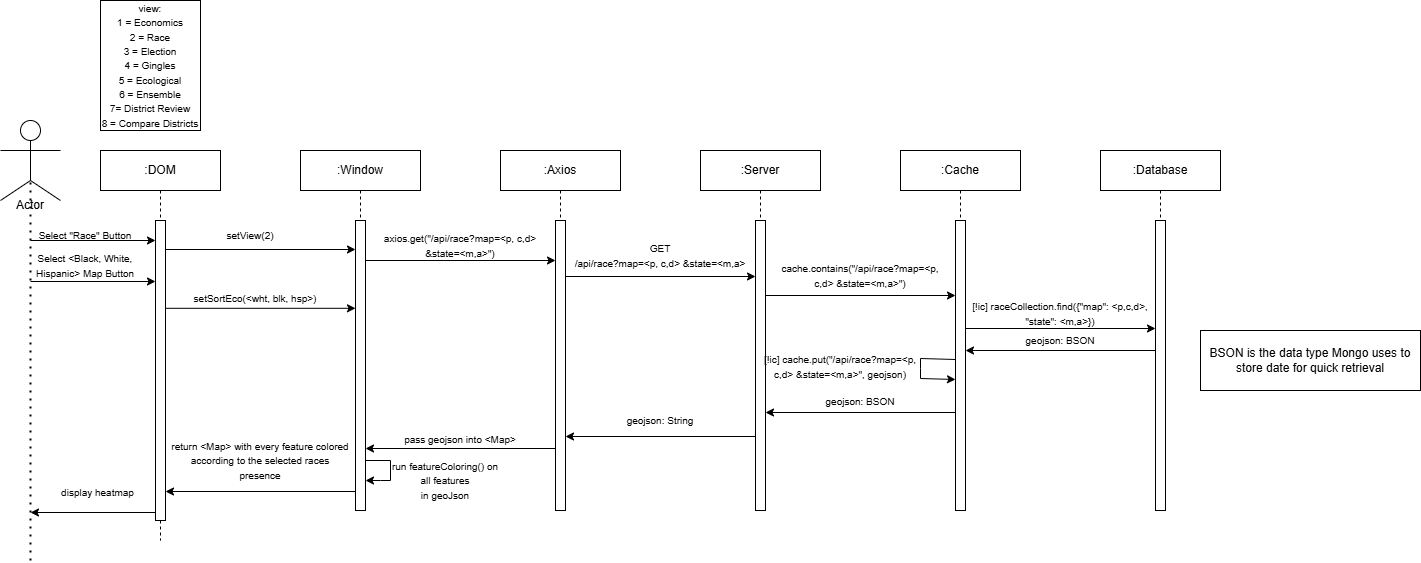

The diagram above was exported from draw.io. Its source (the exported page's mxGraphModel, read from the mxfile embedded in the PNG):
<mxGraphModel dx="1339" dy="1704" grid="1" gridSize="10" guides="1" tooltips="1" connect="1" arrows="1" fold="1" page="1" pageScale="1" pageWidth="850" pageHeight="1100" math="0" shadow="0">
  <root>
    <mxCell id="0" />
    <mxCell id="1" parent="0" />
    <mxCell id="aM9ryv3xv72pqoxQDRHE-1" value=":DOM" style="shape=umlLifeline;perimeter=lifelinePerimeter;whiteSpace=wrap;html=1;container=0;dropTarget=0;collapsible=0;recursiveResize=0;outlineConnect=0;portConstraint=eastwest;newEdgeStyle={&quot;edgeStyle&quot;:&quot;elbowEdgeStyle&quot;,&quot;elbow&quot;:&quot;vertical&quot;,&quot;curved&quot;:0,&quot;rounded&quot;:0};" parent="1" vertex="1">
      <mxGeometry x="120" y="40" width="120" height="390" as="geometry" />
    </mxCell>
    <mxCell id="aM9ryv3xv72pqoxQDRHE-2" value="" style="html=1;points=[];perimeter=orthogonalPerimeter;outlineConnect=0;targetShapes=umlLifeline;portConstraint=eastwest;newEdgeStyle={&quot;edgeStyle&quot;:&quot;elbowEdgeStyle&quot;,&quot;elbow&quot;:&quot;vertical&quot;,&quot;curved&quot;:0,&quot;rounded&quot;:0};" parent="aM9ryv3xv72pqoxQDRHE-1" vertex="1">
      <mxGeometry x="55" y="70" width="10" height="300" as="geometry" />
    </mxCell>
    <mxCell id="BMGE1gZZsE7JHa84qM1C-9" value="" style="ellipse;whiteSpace=wrap;html=1;aspect=fixed;" vertex="1" parent="1">
      <mxGeometry x="40" y="10" width="20" height="20" as="geometry" />
    </mxCell>
    <mxCell id="BMGE1gZZsE7JHa84qM1C-10" value="" style="endArrow=none;html=1;rounded=0;" edge="1" parent="1">
      <mxGeometry width="50" height="50" relative="1" as="geometry">
        <mxPoint x="20" y="40" as="sourcePoint" />
        <mxPoint x="80" y="40" as="targetPoint" />
      </mxGeometry>
    </mxCell>
    <mxCell id="BMGE1gZZsE7JHa84qM1C-11" value="" style="endArrow=none;html=1;rounded=0;entryX=0.5;entryY=1;entryDx=0;entryDy=0;" edge="1" parent="1" target="BMGE1gZZsE7JHa84qM1C-9">
      <mxGeometry width="50" height="50" relative="1" as="geometry">
        <mxPoint x="50" y="70" as="sourcePoint" />
        <mxPoint x="130" y="30" as="targetPoint" />
      </mxGeometry>
    </mxCell>
    <mxCell id="BMGE1gZZsE7JHa84qM1C-12" value="" style="endArrow=none;html=1;rounded=0;" edge="1" parent="1">
      <mxGeometry width="50" height="50" relative="1" as="geometry">
        <mxPoint x="20" y="90" as="sourcePoint" />
        <mxPoint x="50" y="70" as="targetPoint" />
      </mxGeometry>
    </mxCell>
    <mxCell id="BMGE1gZZsE7JHa84qM1C-13" value="" style="endArrow=none;html=1;rounded=0;" edge="1" parent="1">
      <mxGeometry width="50" height="50" relative="1" as="geometry">
        <mxPoint x="80" y="90" as="sourcePoint" />
        <mxPoint x="50" y="70" as="targetPoint" />
      </mxGeometry>
    </mxCell>
    <mxCell id="BMGE1gZZsE7JHa84qM1C-14" value="Actor" style="text;html=1;align=center;verticalAlign=middle;whiteSpace=wrap;rounded=0;" vertex="1" parent="1">
      <mxGeometry x="20" y="80" width="60" height="30" as="geometry" />
    </mxCell>
    <mxCell id="BMGE1gZZsE7JHa84qM1C-15" value="" style="endArrow=none;dashed=1;html=1;dashPattern=1 3;strokeWidth=2;rounded=0;" edge="1" parent="1">
      <mxGeometry width="50" height="50" relative="1" as="geometry">
        <mxPoint x="50" y="450" as="sourcePoint" />
        <mxPoint x="50" y="70" as="targetPoint" />
      </mxGeometry>
    </mxCell>
    <mxCell id="BMGE1gZZsE7JHa84qM1C-16" value="" style="endArrow=classic;html=1;rounded=0;" edge="1" parent="1" target="aM9ryv3xv72pqoxQDRHE-2">
      <mxGeometry width="50" height="50" relative="1" as="geometry">
        <mxPoint x="50" y="130" as="sourcePoint" />
        <mxPoint x="170" y="70" as="targetPoint" />
      </mxGeometry>
    </mxCell>
    <mxCell id="BMGE1gZZsE7JHa84qM1C-17" value="&lt;font style=&quot;font-size: 10px;&quot;&gt;Select &quot;Race&quot; Button&lt;/font&gt;" style="text;html=1;align=center;verticalAlign=middle;whiteSpace=wrap;rounded=0;" vertex="1" parent="1">
      <mxGeometry x="50" y="110" width="110" height="30" as="geometry" />
    </mxCell>
    <mxCell id="BMGE1gZZsE7JHa84qM1C-25" value="" style="endArrow=classic;html=1;rounded=0;" edge="1" parent="1">
      <mxGeometry width="50" height="50" relative="1" as="geometry">
        <mxPoint x="185" y="139" as="sourcePoint" />
        <mxPoint x="375" y="139" as="targetPoint" />
      </mxGeometry>
    </mxCell>
    <mxCell id="BMGE1gZZsE7JHa84qM1C-32" value="&lt;font style=&quot;font-size: 10px;&quot;&gt;setView(2)&lt;/font&gt;" style="text;html=1;align=center;verticalAlign=middle;whiteSpace=wrap;rounded=0;" vertex="1" parent="1">
      <mxGeometry x="230" y="110" width="80" height="30" as="geometry" />
    </mxCell>
    <mxCell id="BMGE1gZZsE7JHa84qM1C-36" value="" style="endArrow=classic;html=1;rounded=0;" edge="1" parent="1" target="BMGE1gZZsE7JHa84qM1C-42">
      <mxGeometry width="50" height="50" relative="1" as="geometry">
        <mxPoint x="380" y="150" as="sourcePoint" />
        <mxPoint x="550" y="150" as="targetPoint" />
      </mxGeometry>
    </mxCell>
    <mxCell id="BMGE1gZZsE7JHa84qM1C-37" value="&lt;font style=&quot;font-size: 10px;&quot;&gt;axios.get(&quot;/api/race?map=&amp;lt;p, c,d&amp;gt; &amp;amp;state=&amp;lt;m,a&amp;gt;&quot;)&lt;/font&gt;" style="text;html=1;align=center;verticalAlign=middle;whiteSpace=wrap;rounded=0;" vertex="1" parent="1">
      <mxGeometry x="390" y="120" width="180" height="30" as="geometry" />
    </mxCell>
    <mxCell id="BMGE1gZZsE7JHa84qM1C-39" value=":Window" style="shape=umlLifeline;perimeter=lifelinePerimeter;whiteSpace=wrap;html=1;container=0;dropTarget=0;collapsible=0;recursiveResize=0;outlineConnect=0;portConstraint=eastwest;newEdgeStyle={&quot;edgeStyle&quot;:&quot;elbowEdgeStyle&quot;,&quot;elbow&quot;:&quot;vertical&quot;,&quot;curved&quot;:0,&quot;rounded&quot;:0};" vertex="1" parent="1">
      <mxGeometry x="320" y="40" width="120" height="360" as="geometry" />
    </mxCell>
    <mxCell id="BMGE1gZZsE7JHa84qM1C-40" value="" style="html=1;points=[];perimeter=orthogonalPerimeter;outlineConnect=0;targetShapes=umlLifeline;portConstraint=eastwest;newEdgeStyle={&quot;edgeStyle&quot;:&quot;elbowEdgeStyle&quot;,&quot;elbow&quot;:&quot;vertical&quot;,&quot;curved&quot;:0,&quot;rounded&quot;:0};" vertex="1" parent="BMGE1gZZsE7JHa84qM1C-39">
      <mxGeometry x="55" y="70" width="10" height="290" as="geometry" />
    </mxCell>
    <mxCell id="BMGE1gZZsE7JHa84qM1C-102" value="" style="endArrow=classic;html=1;rounded=0;" edge="1" parent="BMGE1gZZsE7JHa84qM1C-39" source="BMGE1gZZsE7JHa84qM1C-40" target="BMGE1gZZsE7JHa84qM1C-40">
      <mxGeometry width="50" height="50" relative="1" as="geometry">
        <mxPoint x="84.99999999999989" y="310" as="sourcePoint" />
        <mxPoint x="84.99999999999989" y="330" as="targetPoint" />
        <Array as="points">
          <mxPoint x="90" y="310" />
          <mxPoint x="90" y="330" />
          <mxPoint x="80" y="330" />
        </Array>
      </mxGeometry>
    </mxCell>
    <mxCell id="BMGE1gZZsE7JHa84qM1C-41" value=":Axios" style="shape=umlLifeline;perimeter=lifelinePerimeter;whiteSpace=wrap;html=1;container=0;dropTarget=0;collapsible=0;recursiveResize=0;outlineConnect=0;portConstraint=eastwest;newEdgeStyle={&quot;edgeStyle&quot;:&quot;elbowEdgeStyle&quot;,&quot;elbow&quot;:&quot;vertical&quot;,&quot;curved&quot;:0,&quot;rounded&quot;:0};" vertex="1" parent="1">
      <mxGeometry x="520" y="40" width="120" height="360" as="geometry" />
    </mxCell>
    <mxCell id="BMGE1gZZsE7JHa84qM1C-42" value="" style="html=1;points=[];perimeter=orthogonalPerimeter;outlineConnect=0;targetShapes=umlLifeline;portConstraint=eastwest;newEdgeStyle={&quot;edgeStyle&quot;:&quot;elbowEdgeStyle&quot;,&quot;elbow&quot;:&quot;vertical&quot;,&quot;curved&quot;:0,&quot;rounded&quot;:0};" vertex="1" parent="BMGE1gZZsE7JHa84qM1C-41">
      <mxGeometry x="55" y="70" width="10" height="290" as="geometry" />
    </mxCell>
    <mxCell id="BMGE1gZZsE7JHa84qM1C-43" value=":Server" style="shape=umlLifeline;perimeter=lifelinePerimeter;whiteSpace=wrap;html=1;container=0;dropTarget=0;collapsible=0;recursiveResize=0;outlineConnect=0;portConstraint=eastwest;newEdgeStyle={&quot;edgeStyle&quot;:&quot;elbowEdgeStyle&quot;,&quot;elbow&quot;:&quot;vertical&quot;,&quot;curved&quot;:0,&quot;rounded&quot;:0};" vertex="1" parent="1">
      <mxGeometry x="720" y="40" width="120" height="360" as="geometry" />
    </mxCell>
    <mxCell id="BMGE1gZZsE7JHa84qM1C-44" value="" style="html=1;points=[];perimeter=orthogonalPerimeter;outlineConnect=0;targetShapes=umlLifeline;portConstraint=eastwest;newEdgeStyle={&quot;edgeStyle&quot;:&quot;elbowEdgeStyle&quot;,&quot;elbow&quot;:&quot;vertical&quot;,&quot;curved&quot;:0,&quot;rounded&quot;:0};" vertex="1" parent="BMGE1gZZsE7JHa84qM1C-43">
      <mxGeometry x="55" y="70" width="10" height="290" as="geometry" />
    </mxCell>
    <mxCell id="BMGE1gZZsE7JHa84qM1C-45" value="" style="endArrow=classic;html=1;rounded=0;" edge="1" parent="1">
      <mxGeometry width="50" height="50" relative="1" as="geometry">
        <mxPoint x="585" y="166" as="sourcePoint" />
        <mxPoint x="775" y="166" as="targetPoint" />
      </mxGeometry>
    </mxCell>
    <mxCell id="BMGE1gZZsE7JHa84qM1C-46" value="&lt;span style=&quot;font-size: 10px;&quot;&gt;GET&lt;/span&gt;&lt;div&gt;&lt;span style=&quot;font-size: 10px;&quot;&gt;/api/race?map=&amp;lt;p, c,d&amp;gt; &amp;amp;state=&amp;lt;m,a&amp;gt;&lt;/span&gt;&lt;span style=&quot;font-size: 10px;&quot;&gt;&lt;/span&gt;&lt;/div&gt;" style="text;html=1;align=center;verticalAlign=middle;whiteSpace=wrap;rounded=0;" vertex="1" parent="1">
      <mxGeometry x="590" y="130" width="180" height="30" as="geometry" />
    </mxCell>
    <mxCell id="BMGE1gZZsE7JHa84qM1C-47" value=":Cache" style="shape=umlLifeline;perimeter=lifelinePerimeter;whiteSpace=wrap;html=1;container=0;dropTarget=0;collapsible=0;recursiveResize=0;outlineConnect=0;portConstraint=eastwest;newEdgeStyle={&quot;edgeStyle&quot;:&quot;elbowEdgeStyle&quot;,&quot;elbow&quot;:&quot;vertical&quot;,&quot;curved&quot;:0,&quot;rounded&quot;:0};" vertex="1" parent="1">
      <mxGeometry x="920" y="40" width="120" height="360" as="geometry" />
    </mxCell>
    <mxCell id="BMGE1gZZsE7JHa84qM1C-48" value="" style="html=1;points=[];perimeter=orthogonalPerimeter;outlineConnect=0;targetShapes=umlLifeline;portConstraint=eastwest;newEdgeStyle={&quot;edgeStyle&quot;:&quot;elbowEdgeStyle&quot;,&quot;elbow&quot;:&quot;vertical&quot;,&quot;curved&quot;:0,&quot;rounded&quot;:0};" vertex="1" parent="BMGE1gZZsE7JHa84qM1C-47">
      <mxGeometry x="55" y="70" width="10" height="290" as="geometry" />
    </mxCell>
    <mxCell id="BMGE1gZZsE7JHa84qM1C-87" value="" style="endArrow=classic;html=1;rounded=0;" edge="1" parent="BMGE1gZZsE7JHa84qM1C-47">
      <mxGeometry width="50" height="50" relative="1" as="geometry">
        <mxPoint x="55" y="209" as="sourcePoint" />
        <mxPoint x="55" y="229" as="targetPoint" />
        <Array as="points">
          <mxPoint x="20" y="208" />
          <mxPoint x="20" y="218" />
          <mxPoint x="20" y="228" />
        </Array>
      </mxGeometry>
    </mxCell>
    <mxCell id="BMGE1gZZsE7JHa84qM1C-49" value=":Database" style="shape=umlLifeline;perimeter=lifelinePerimeter;whiteSpace=wrap;html=1;container=0;dropTarget=0;collapsible=0;recursiveResize=0;outlineConnect=0;portConstraint=eastwest;newEdgeStyle={&quot;edgeStyle&quot;:&quot;elbowEdgeStyle&quot;,&quot;elbow&quot;:&quot;vertical&quot;,&quot;curved&quot;:0,&quot;rounded&quot;:0};" vertex="1" parent="1">
      <mxGeometry x="1120" y="40" width="120" height="360" as="geometry" />
    </mxCell>
    <mxCell id="BMGE1gZZsE7JHa84qM1C-50" value="" style="html=1;points=[];perimeter=orthogonalPerimeter;outlineConnect=0;targetShapes=umlLifeline;portConstraint=eastwest;newEdgeStyle={&quot;edgeStyle&quot;:&quot;elbowEdgeStyle&quot;,&quot;elbow&quot;:&quot;vertical&quot;,&quot;curved&quot;:0,&quot;rounded&quot;:0};" vertex="1" parent="BMGE1gZZsE7JHa84qM1C-49">
      <mxGeometry x="55" y="70" width="10" height="290" as="geometry" />
    </mxCell>
    <mxCell id="BMGE1gZZsE7JHa84qM1C-51" value="" style="endArrow=classic;html=1;rounded=0;" edge="1" parent="1">
      <mxGeometry width="50" height="50" relative="1" as="geometry">
        <mxPoint x="785" y="185" as="sourcePoint" />
        <mxPoint x="975" y="185" as="targetPoint" />
      </mxGeometry>
    </mxCell>
    <mxCell id="BMGE1gZZsE7JHa84qM1C-52" value="&lt;span style=&quot;font-size: 10px;&quot;&gt;cache.contains(&quot;&lt;/span&gt;&lt;span style=&quot;font-size: 10px;&quot;&gt;/api/race?map=&amp;lt;p, c,d&amp;gt; &amp;amp;state=&amp;lt;m,a&amp;gt;&quot;&lt;/span&gt;&lt;span style=&quot;font-size: 10px;&quot;&gt;)&lt;/span&gt;" style="text;html=1;align=center;verticalAlign=middle;whiteSpace=wrap;rounded=0;" vertex="1" parent="1">
      <mxGeometry x="790" y="150" width="180" height="30" as="geometry" />
    </mxCell>
    <mxCell id="BMGE1gZZsE7JHa84qM1C-61" value="" style="endArrow=classic;html=1;rounded=0;" edge="1" parent="1">
      <mxGeometry width="50" height="50" relative="1" as="geometry">
        <mxPoint x="985" y="218" as="sourcePoint" />
        <mxPoint x="1175" y="218" as="targetPoint" />
      </mxGeometry>
    </mxCell>
    <mxCell id="BMGE1gZZsE7JHa84qM1C-63" value="&lt;font style=&quot;font-size: 10px;&quot;&gt;[!ic] raceCollection.find({&quot;map&quot;: &amp;lt;p,c,d&amp;gt;, &quot;state&quot;: &amp;lt;m,a&amp;gt;})&lt;/font&gt;" style="text;html=1;align=center;verticalAlign=middle;whiteSpace=wrap;rounded=0;" vertex="1" parent="1">
      <mxGeometry x="990" y="188" width="180" height="30" as="geometry" />
    </mxCell>
    <mxCell id="BMGE1gZZsE7JHa84qM1C-64" value="" style="endArrow=classic;html=1;rounded=0;" edge="1" parent="1">
      <mxGeometry width="50" height="50" relative="1" as="geometry">
        <mxPoint x="1174.9999999999998" y="240" as="sourcePoint" />
        <mxPoint x="985" y="240" as="targetPoint" />
      </mxGeometry>
    </mxCell>
    <mxCell id="BMGE1gZZsE7JHa84qM1C-65" value="&lt;span style=&quot;font-size: 10px;&quot;&gt;geojson: BSON&lt;/span&gt;" style="text;html=1;align=center;verticalAlign=middle;whiteSpace=wrap;rounded=0;" vertex="1" parent="1">
      <mxGeometry x="990" y="220" width="180" height="20" as="geometry" />
    </mxCell>
    <mxCell id="BMGE1gZZsE7JHa84qM1C-67" value="" style="endArrow=classic;html=1;rounded=0;" edge="1" parent="1">
      <mxGeometry width="50" height="50" relative="1" as="geometry">
        <mxPoint x="975" y="302" as="sourcePoint" />
        <mxPoint x="785" y="302" as="targetPoint" />
      </mxGeometry>
    </mxCell>
    <mxCell id="BMGE1gZZsE7JHa84qM1C-68" value="&lt;span style=&quot;font-size: 10px;&quot;&gt;geojson: BSON&lt;/span&gt;" style="text;html=1;align=center;verticalAlign=middle;whiteSpace=wrap;rounded=0;" vertex="1" parent="1">
      <mxGeometry x="790" y="283" width="180" height="16" as="geometry" />
    </mxCell>
    <mxCell id="BMGE1gZZsE7JHa84qM1C-75" value="" style="endArrow=classic;html=1;rounded=0;" edge="1" parent="1">
      <mxGeometry width="50" height="50" relative="1" as="geometry">
        <mxPoint x="774.9999999999998" y="326" as="sourcePoint" />
        <mxPoint x="584.9999999999998" y="326" as="targetPoint" />
      </mxGeometry>
    </mxCell>
    <mxCell id="BMGE1gZZsE7JHa84qM1C-76" value="&lt;span style=&quot;font-size: 10px;&quot;&gt;geojson: String&lt;/span&gt;" style="text;html=1;align=center;verticalAlign=middle;whiteSpace=wrap;rounded=0;" vertex="1" parent="1">
      <mxGeometry x="590" y="300" width="180" height="20" as="geometry" />
    </mxCell>
    <mxCell id="BMGE1gZZsE7JHa84qM1C-77" value="" style="endArrow=classic;html=1;rounded=0;" edge="1" parent="1">
      <mxGeometry width="50" height="50" relative="1" as="geometry">
        <mxPoint x="575" y="338.0000000000001" as="sourcePoint" />
        <mxPoint x="385" y="338.0000000000001" as="targetPoint" />
      </mxGeometry>
    </mxCell>
    <mxCell id="BMGE1gZZsE7JHa84qM1C-78" value="&lt;span style=&quot;font-size: 10px;&quot;&gt;pass geojson into &amp;lt;Map&amp;gt;&lt;/span&gt;" style="text;html=1;align=center;verticalAlign=middle;whiteSpace=wrap;rounded=0;" vertex="1" parent="1">
      <mxGeometry x="390" y="319" width="180" height="20" as="geometry" />
    </mxCell>
    <mxCell id="BMGE1gZZsE7JHa84qM1C-79" value="" style="endArrow=classic;html=1;rounded=0;exitX=1;exitY=1;exitDx=0;exitDy=0;" edge="1" parent="1">
      <mxGeometry width="50" height="50" relative="1" as="geometry">
        <mxPoint x="375" y="381" as="sourcePoint" />
        <mxPoint x="185" y="381" as="targetPoint" />
      </mxGeometry>
    </mxCell>
    <mxCell id="BMGE1gZZsE7JHa84qM1C-82" value="" style="endArrow=classic;html=1;rounded=0;" edge="1" parent="1">
      <mxGeometry width="50" height="50" relative="1" as="geometry">
        <mxPoint x="175" y="402" as="sourcePoint" />
        <mxPoint x="50" y="402" as="targetPoint" />
      </mxGeometry>
    </mxCell>
    <mxCell id="BMGE1gZZsE7JHa84qM1C-83" value="&lt;span style=&quot;font-size: 10px;&quot;&gt;display heatmap&lt;/span&gt;" style="edgeLabel;html=1;align=center;verticalAlign=middle;resizable=0;points=[];" vertex="1" connectable="0" parent="BMGE1gZZsE7JHa84qM1C-82">
      <mxGeometry x="-0.0684" y="-2" relative="1" as="geometry">
        <mxPoint y="-18" as="offset" />
      </mxGeometry>
    </mxCell>
    <mxCell id="BMGE1gZZsE7JHa84qM1C-84" value="&lt;font style=&quot;font-size: 10px;&quot;&gt;view:&lt;/font&gt;&lt;div&gt;&lt;font style=&quot;font-size: 10px;&quot;&gt;1 = Economics&lt;/font&gt;&lt;/div&gt;&lt;div&gt;&lt;font style=&quot;font-size: 10px;&quot;&gt;2 = Race&lt;/font&gt;&lt;/div&gt;&lt;div&gt;&lt;font style=&quot;font-size: 10px;&quot;&gt;3 = Election&lt;/font&gt;&lt;/div&gt;&lt;div&gt;&lt;font style=&quot;font-size: 10px;&quot;&gt;4 = Gingles&lt;/font&gt;&lt;/div&gt;&lt;div&gt;&lt;font style=&quot;font-size: 10px;&quot;&gt;5 = Ecological&lt;/font&gt;&lt;/div&gt;&lt;div&gt;&lt;font style=&quot;font-size: 10px;&quot;&gt;6 = Ensemble&lt;/font&gt;&lt;/div&gt;&lt;div&gt;&lt;font style=&quot;font-size: 10px;&quot;&gt;7= District Review&lt;/font&gt;&lt;/div&gt;&lt;div&gt;&lt;font style=&quot;font-size: 10px;&quot;&gt;8 = Compare Districts&lt;/font&gt;&lt;/div&gt;" style="rounded=0;whiteSpace=wrap;html=1;" vertex="1" parent="1">
      <mxGeometry x="120" y="-110" width="100" height="130" as="geometry" />
    </mxCell>
    <mxCell id="BMGE1gZZsE7JHa84qM1C-90" value="&lt;font style=&quot;font-size: 10px;&quot;&gt;[!ic] cache.put(&quot;/api/race?map=&amp;lt;p, c,d&amp;gt; &amp;amp;state=&amp;lt;m,a&amp;gt;&quot;, geojson)&lt;/font&gt;" style="text;html=1;align=center;verticalAlign=middle;whiteSpace=wrap;rounded=0;" vertex="1" parent="1">
      <mxGeometry x="780" y="246" width="160" height="20" as="geometry" />
    </mxCell>
    <mxCell id="BMGE1gZZsE7JHa84qM1C-92" value="" style="endArrow=classic;html=1;rounded=0;" edge="1" parent="1">
      <mxGeometry width="50" height="50" relative="1" as="geometry">
        <mxPoint x="185" y="197.81" as="sourcePoint" />
        <mxPoint x="375" y="197.81" as="targetPoint" />
      </mxGeometry>
    </mxCell>
    <mxCell id="BMGE1gZZsE7JHa84qM1C-93" value="&lt;font style=&quot;font-size: 10px;&quot;&gt;setSortEco(&amp;lt;wht, blk, hsp&amp;gt;)&lt;/font&gt;" style="text;html=1;align=center;verticalAlign=middle;whiteSpace=wrap;rounded=0;" vertex="1" parent="1">
      <mxGeometry x="190" y="173" width="170" height="30" as="geometry" />
    </mxCell>
    <mxCell id="BMGE1gZZsE7JHa84qM1C-95" value="" style="endArrow=classic;html=1;rounded=0;" edge="1" parent="1">
      <mxGeometry width="50" height="50" relative="1" as="geometry">
        <mxPoint x="50" y="171" as="sourcePoint" />
        <mxPoint x="175" y="171" as="targetPoint" />
      </mxGeometry>
    </mxCell>
    <mxCell id="BMGE1gZZsE7JHa84qM1C-96" value="&lt;span style=&quot;font-size: 10px;&quot;&gt;Select &amp;lt;Black, White, Hispanic&amp;gt; Map Button&lt;/span&gt;" style="text;html=1;align=center;verticalAlign=middle;whiteSpace=wrap;rounded=0;" vertex="1" parent="1">
      <mxGeometry x="50" y="140" width="110" height="30" as="geometry" />
    </mxCell>
    <mxCell id="BMGE1gZZsE7JHa84qM1C-105" value="&lt;font style=&quot;font-size: 10px;&quot;&gt;run featureColoring() on all features&lt;/font&gt;&lt;div&gt;&lt;font style=&quot;&quot;&gt;&lt;span style=&quot;font-size: 10px;&quot;&gt;in &lt;/span&gt;&lt;font style=&quot;font-size: 10px;&quot;&gt;geoJson&lt;/font&gt;&lt;/font&gt;&lt;/div&gt;" style="text;html=1;align=center;verticalAlign=middle;whiteSpace=wrap;rounded=0;" vertex="1" parent="1">
      <mxGeometry x="410" y="360" width="110" height="20" as="geometry" />
    </mxCell>
    <mxCell id="BMGE1gZZsE7JHa84qM1C-106" value="&lt;span style=&quot;font-size: 10px;&quot;&gt;return &amp;lt;Map&amp;gt; with every feature colored according to the selected races presence&lt;/span&gt;" style="text;html=1;align=center;verticalAlign=middle;whiteSpace=wrap;rounded=0;" vertex="1" parent="1">
      <mxGeometry x="190" y="340" width="180" height="20" as="geometry" />
    </mxCell>
    <mxCell id="BMGE1gZZsE7JHa84qM1C-107" value="BSON is the data type Mongo uses to store date for quick retrieval" style="rounded=0;whiteSpace=wrap;html=1;" vertex="1" parent="1">
      <mxGeometry x="1220" y="220" width="220" height="60" as="geometry" />
    </mxCell>
  </root>
</mxGraphModel>